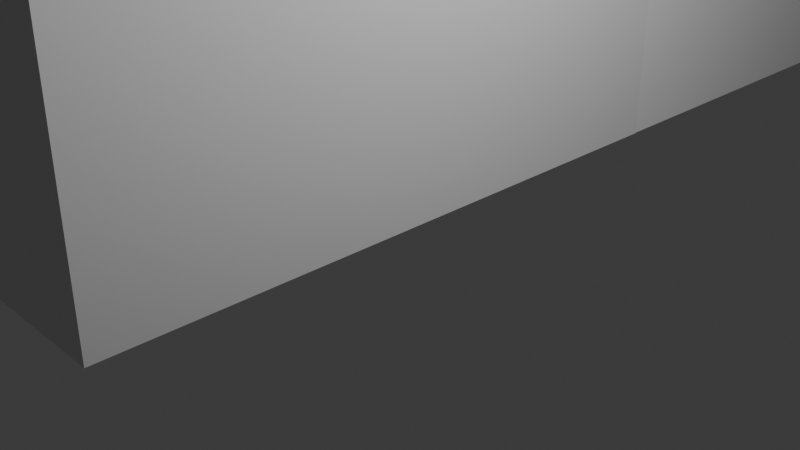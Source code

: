 # Source: Neighborhood.blend  (saved by Blender 5.0.119; exported with 4.5.12 LTS)
import bpy
from mathutils import Matrix  # noqa: F401  (used for matrix-valued properties, if any)

bpy.ops.wm.read_factory_settings(use_empty=True)
scene = bpy.context.scene
scene.name = 'Scene'

# ---- collections
col_collection = bpy.data.collections.new('Collection'); scene.collection.children.link(col_collection)

# ---- materials (node trees are filled in below, after node groups)
mat_material_001 = bpy.data.materials.new('Material.001')
mat_material_001.alpha_threshold = 0.0
mat_material_001.use_backface_culling_lightprobe_volume = False
mat_material_001.roughness = 0.5
mat_material_001.line_color = (0.0, 0.0, 0.0, 1.0)

# ---- material node trees
mat_material_001.use_nodes = True; mat_material_001.node_tree.nodes.clear()
_N = mat_material_001.node_tree.nodes; _L = mat_material_001.node_tree.links
n0 = _N.new('ShaderNodeOutputMaterial'); n0.name = 'Material Output'; n0.location = (200, 100)
n1 = _N.new('ShaderNodeBsdfPrincipled'); n1.name = 'Principled BSDF'; n1.location = (-200, 100)
_L.new(n1.outputs[0], n0.inputs[0])
n0.is_active_output = True

# ---- world
world_world = bpy.data.worlds.new('World'); scene.world = world_world
world_world.use_nodes = True; world_world.node_tree.nodes.clear()
_N = world_world.node_tree.nodes; _L = world_world.node_tree.links
n0 = _N.new('ShaderNodeOutputWorld'); n0.name = 'World Output'; n0.location = (200, 100)
n1 = _N.new('ShaderNodeBackground'); n1.name = 'Background'; n1.location = (-200, 100)
n1.inputs[0].default_value = (0.05088, 0.05088, 0.05088, 1.0)
_L.new(n1.outputs[0], n0.inputs[0])
n0.is_active_output = True
world_world.color = (0.05088, 0.05088, 0.05088)
world_world.sun_shadow_jitter_overblur = 0.0

# ---- cameras
cam_camera = bpy.data.cameras.new('Camera')
cam_camera.clip_end = 100.0
cam_camera.ortho_scale = 7.314

# ---- lights
light_light = bpy.data.lights.new('Light', 'POINT')
light_light.energy = 1000.0
light_light.shadow_soft_size = 0.1

# ---- meshes
me_cube_001 = bpy.data.meshes.new('Cube.001')
me_cube_001.from_pydata([(-7.757, 3.672, 5.837), (-7.757, 3.672, -0.003796), (-7.757, -3.672, 5.837), (-7.757, -3.672, -0.003796), (-8.243, 3.672, 5.837), (-8.243, 3.672, -0.003796), (-8.243, -3.672, 5.837), (-8.243, -3.672, -0.003796), (-7.757, -2.106e-05, 9.837), (-8.243, -2.106e-05, 9.837), (-7.757, 2.106e-05, 9.837), (-8.243, 2.106e-05, 9.837), (0.243, 3.672, 5.837), (0.243, 3.672, -0.003796), (0.243, -3.672, 5.837), (0.243, -3.672, -0.003796), (-0.243, 3.672, 5.837), (-0.243, 3.672, -0.003796), (-0.243, -3.672, 5.837), (-0.243, -3.672, -0.003796), (0.243, -2.106e-05, 9.837), (-0.243, -2.106e-05, 9.837), (0.243, 2.106e-05, 9.837), (-0.243, 2.106e-05, 9.837), (-7.757, 3.2, 5.837), (-7.757, 3.2, -0.003796), (-0.243, 3.2, 5.837), (-0.243, 3.2, -0.003796), (-7.757, -3.2, 5.837), (-7.757, -3.2, -0.003796), (-0.243, -3.2, -0.003796), (-0.243, -3.2, 5.837)], [], [(0, 4, 11, 10), (3, 2, 6, 7), (7, 6, 4, 5), (5, 1, 3, 7), (1, 0, 2, 3), (5, 4, 0, 1), (10, 11, 9, 8), (6, 2, 8, 9), (4, 6, 9, 11), (2, 0, 10, 8), (12, 16, 23, 22), (15, 14, 18, 19), (19, 18, 16, 17), (17, 13, 15, 19), (13, 12, 14, 15), (17, 16, 12, 13), (22, 23, 21, 20), (18, 14, 20, 21), (16, 18, 21, 23), (14, 12, 22, 20), (17, 16, 26, 27), (2, 3, 29, 28), (27, 26, 24, 25), (16, 0, 24, 26), (0, 1, 25, 24), (1, 17, 27, 25), (30, 31, 28, 29), (3, 19, 30, 29), (19, 18, 31, 30), (18, 2, 28, 31), (19, 3, 2, 18), (17, 1, 0, 16), (1, 25, 29, 3, 19, 30, 27, 17)])
_uv = me_cube_001.uv_layers.new(name='UVMap')
_uv.uv.foreach_set('vector', [0.625, 0.5, 0.625, 0.25, 0.625, 0.25, 0.625, 0.5, 0.375, 0.75, 0.625, 0.75, 0.625, 1.0, 0.375, 1.0, 0.375, 0.0, 0.625, 0.0, 0.625, 0.25, 0.375, 0.25, 0.125, 0.5, 0.375, 0.5, 0.375, 0.75, 0.125, 0.75, 0.375, 0.5, 0.625, 0.5, 0.625, 0.75, 0.375, 0.75, 0.375, 0.25, 0.625, 0.25, 0.625, 0.5, 0.375, 0.5, 0.625, 0.5, 0.875, 0.5, 0.875, 0.75, 0.625, 0.75, 0.625, 1.0, 0.625, 0.75, 0.625, 0.75, 0.625, 1.0, 0.625, 0.25, 0.625, 0.0, 0.625, 0.0, 0.625, 0.25, 0.625, 0.75, 0.625, 0.5, 0.625, 0.5, 0.625, 0.75, 0.625, 0.5, 0.625, 0.25, 0.625, 0.25, 0.625, 0.5, 0.375, 0.75, 0.625, 0.75, 0.625, 1.0, 0.375, 1.0, 0.375, 0.0, 0.625, 0.0, 0.625, 0.25, 0.375, 0.25, 0.125, 0.5, 0.375, 0.5, 0.375, 0.75, 0.125, 0.75, 0.375, 0.5, 0.625, 0.5, 0.625, 0.75, 0.375, 0.75, 0.375, 0.25, 0.625, 0.25, 0.625, 0.5, 0.375, 0.5, 0.625, 0.5, 0.875, 0.5, 0.875, 0.75, 0.625, 0.75, 0.625, 1.0, 0.625, 0.75, 0.625, 0.75, 0.625, 1.0, 0.625, 0.25, 0.625, 0.0, 0.625, 0.0, 0.625, 0.25, 0.625, 0.75, 0.625, 0.5, 0.625, 0.5, 0.625, 0.75, 0.375, 0.25, 0.625, 0.25, 0.625, 0.25, 0.375, 0.25, 0.625, 0.75, 0.375, 0.75, 0.375, 0.75, 0.625, 0.75, 0.375, 0.25, 0.625, 0.25, 0.625, 0.5, 0.375, 0.5, 0.0, 0.0, 0.0, 0.0, 0.0, 0.0, 0.0, 0.0, 0.625, 0.5, 0.375, 0.5, 0.375, 0.5, 0.625, 0.5, 0.0, 0.0, 0.0, 0.0, 0.0, 0.0, 0.0, 0.0, 0.375, 0.0, 0.625, 0.0, 0.625, 0.75, 0.375, 0.75, 0.0, 0.0, 0.0, 0.0, 0.0, 0.0, 0.0, 0.0, 0.375, 0.0, 0.625, 0.0, 0.625, 0.0, 0.375, 0.0, 0.0, 0.0, 0.0, 0.0, 0.0, 0.0, 0.0, 0.0, 0.0, 0.0, 0.0, 0.0, 0.625, 0.75, 0.0, 0.0, 0.0, 0.0, 0.0, 0.0, 0.625, 0.5, 0.0, 0.0, 0.375, 0.5, 0.375, 0.5, 0.375, 0.75, 0.375, 0.75, 0.0, 0.0, 0.0, 0.0, 0.375, 0.25, 0.375, 0.25])
me_cube_001.materials.append(mat_material_001)
me_cube_001.use_mirror_vertex_groups = False
me_cube_001.update()
me_cube_004 = bpy.data.meshes.new('Cube.004')
me_cube_004.from_pydata([(3.767, -3.141, -2.33), (3.767, -3.141, 2.934), (3.767, 3.441, -2.33), (3.767, 3.441, 1.67), (4.239, -3.141, -2.33), (4.239, -3.141, 2.934), (4.239, 3.441, -2.33), (4.239, 3.441, 1.67), (-4.239, -3.141, -2.33), (-4.239, -3.141, 2.934), (-4.239, 3.441, -2.33), (-4.239, 3.441, 1.67), (-3.767, -3.141, -2.33), (-3.767, -3.141, 2.934), (-3.767, 3.441, -2.33), (-3.767, 3.441, 1.67), (3.767, 3.016, 1.751), (3.767, 3.016, -2.33), (-3.767, 3.016, 1.751), (-3.767, 3.016, -2.33)], [], [(0, 1, 3, 2), (2, 3, 7, 6), (6, 7, 5, 4), (4, 5, 1, 0), (2, 6, 4, 0), (7, 3, 1, 5), (8, 9, 11, 10), (10, 11, 15, 14), (14, 15, 13, 12), (12, 13, 9, 8), (10, 14, 12, 8), (15, 11, 9, 13), (15, 3, 16, 18), (16, 17, 19, 18), (14, 15, 18, 19), (3, 2, 17, 16), (2, 14, 19, 17), (0, 12, 19, 14, 2, 17), (2, 3, 15, 14)])
_uv = me_cube_004.uv_layers.new(name='UVMap')
_uv.uv.foreach_set('vector', [0.375, 0.0, 0.625, 0.0, 0.625, 0.25, 0.375, 0.25, 0.375, 0.25, 0.625, 0.25, 0.625, 0.5, 0.375, 0.5, 0.375, 0.5, 0.625, 0.5, 0.625, 0.75, 0.375, 0.75, 0.375, 0.75, 0.625, 0.75, 0.625, 1.0, 0.375, 1.0, 0.125, 0.5, 0.375, 0.5, 0.375, 0.75, 0.125, 0.75, 0.625, 0.5, 0.875, 0.5, 0.875, 0.75, 0.625, 0.75, 0.375, 0.0, 0.625, 0.0, 0.625, 0.25, 0.375, 0.25, 0.375, 0.25, 0.625, 0.25, 0.625, 0.5, 0.375, 0.5, 0.375, 0.5, 0.625, 0.5, 0.625, 0.75, 0.375, 0.75, 0.375, 0.75, 0.625, 0.75, 0.625, 1.0, 0.375, 1.0, 0.125, 0.5, 0.375, 0.5, 0.375, 0.75, 0.125, 0.75, 0.625, 0.5, 0.875, 0.5, 0.875, 0.75, 0.625, 0.75, 0.0, 0.0, 0.0, 0.0, 0.0, 0.0, 0.0, 0.0, 0.625, 0.25, 0.375, 0.25, 0.375, 0.5, 0.625, 0.5, 0.375, 0.5, 0.625, 0.5, 0.625, 0.5, 0.375, 0.5, 0.625, 0.25, 0.375, 0.25, 0.375, 0.25, 0.625, 0.25, 0.0, 0.0, 0.0, 0.0, 0.0, 0.0, 0.0, 0.0, 0.0, 0.0, 0.0, 0.0, 0.375, 0.5, 0.375, 0.5, 0.0, 0.0, 0.375, 0.25, 0.375, 0.25, 0.625, 0.25, 0.0, 0.0, 0.375, 0.5])
me_cube_004.update()

# ---- objects
ob_light = bpy.data.objects.new('Light', light_light)
ob_camera = bpy.data.objects.new('Camera', cam_camera)
ob_cube_001 = bpy.data.objects.new('Cube.001', me_cube_001)
ob_cube = bpy.data.objects.new('Cube', me_cube_004)

# ---- transforms, parenting, visibility, modifiers, constraints
ob_light.location = (4.076, 1.005, 5.904)
ob_light.rotation_euler = (0.6503, 0.05522, 1.866)
ob_light.lock_rotations_4d = False
ob_light.empty_display_type = 'ARROWS'
ob_light.color = (0.0, 0.0, 0.0, 0.0)
ob_light.lineart.crease_threshold = 0.0
ob_camera.location = (7.359, -6.926, 4.958)
ob_camera.rotation_euler = (1.109, 0.0, 0.8149)
ob_camera.lock_rotations_4d = False
ob_camera.empty_display_type = 'ARROWS'
ob_camera.color = (0.0, 0.0, 0.0, 0.0)
ob_camera.display_type = 'WIRE'
ob_camera.lineart.crease_threshold = 0.0
ob_cube_001.location = (0.0, 0.0, 0.0)
ob_cube_001.lock_rotations_4d = False
ob_cube_001.empty_display_type = 'ARROWS'
ob_cube_001.lineart.crease_threshold = 0.0
ob_cube.location = (-4.003, 6.809, 2.327)

# ---- collection membership
col_collection.objects.link(ob_light)
col_collection.objects.link(ob_camera)
col_collection.objects.link(ob_cube_001)
col_collection.objects.link(ob_cube)

# ---- scene / render settings (as saved in the file)
scene.camera = ob_camera
scene.frame_start = 1; scene.frame_end = 250; scene.frame_set(1)
scene.render.engine = 'BLENDER_EEVEE_NEXT'
scene.render.bake_bias = 0.0
scene.render.bake_samples = 0
scene.cycles.sampling_pattern = 'TABULATED_SOBOL'
scene.eevee.use_volume_custom_range = False
bpy.context.view_layer.update()
